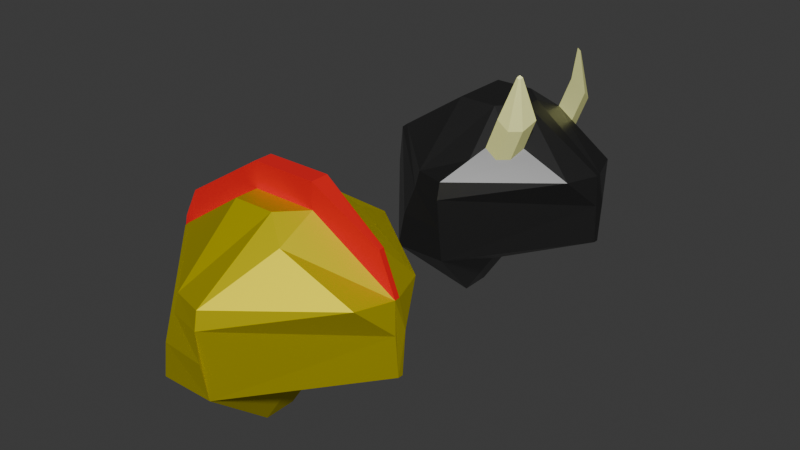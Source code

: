 # Source: Armor.blend  (saved by Blender 4.2.66; exported with 4.5.12 LTS)
import bpy
from mathutils import Matrix  # noqa: F401  (used for matrix-valued properties, if any)

bpy.ops.wm.read_factory_settings(use_empty=True)
scene = bpy.context.scene
scene.name = 'Scene'

# ---- collections
col_collection = bpy.data.collections.new('Collection'); scene.collection.children.link(col_collection)

# ---- materials (node trees are filled in below, after node groups)
mat_material = bpy.data.materials.new('Material')
mat_material.alpha_threshold = 0.0
mat_material.use_transparent_shadow = False
mat_material.roughness = 0.5
mat_material.line_color = (0.0, 0.0, 0.0, 1.0)
mat_material_001 = bpy.data.materials.new('Material.001')
mat_material_002 = bpy.data.materials.new('Material.002')
mat_material_002.alpha_threshold = 0.0
mat_material_002.use_transparent_shadow = False
mat_material_002.roughness = 0.5
mat_material_002.line_color = (0.0, 0.0, 0.0, 1.0)
mat_material_003 = bpy.data.materials.new('Material.003')
mat_material_004 = bpy.data.materials.new('Material.004')
mat_material_005 = bpy.data.materials.new('Material.005')

# ---- material node trees
mat_material.use_nodes = True; mat_material.node_tree.nodes.clear()
_N = mat_material.node_tree.nodes; _L = mat_material.node_tree.links
n0 = _N.new('ShaderNodeOutputMaterial'); n0.name = 'Material Output'; n0.location = (300, 300)
n1 = _N.new('ShaderNodeBsdfPrincipled'); n1.name = 'Principled BSDF'; n1.location = (10, 300)
n1.inputs[0].default_value = (0.8003, 0.7043, 0.0, 1.0)
n1.inputs[1].default_value = 1.0
n1.inputs[2].default_value = 0.6732
n1.inputs[3].default_value = 1.45
_L.new(n1.outputs[0], n0.inputs[0])
n0.is_active_output = True
mat_material_001.use_nodes = True; mat_material_001.node_tree.nodes.clear()
_N = mat_material_001.node_tree.nodes; _L = mat_material_001.node_tree.links
n0 = _N.new('ShaderNodeBsdfPrincipled'); n0.name = 'Principled BSDF'; n0.location = (10, 300)
n0.inputs[0].default_value = (0.8002, 0.0, 0.00216, 1.0)
n0.inputs[2].default_value = 1.0
n1 = _N.new('ShaderNodeOutputMaterial'); n1.name = 'Material Output'; n1.location = (300, 300)
_L.new(n0.outputs[0], n1.inputs[0])
n1.is_active_output = True
mat_material_002.use_nodes = True; mat_material_002.node_tree.nodes.clear()
_N = mat_material_002.node_tree.nodes; _L = mat_material_002.node_tree.links
n0 = _N.new('ShaderNodeOutputMaterial'); n0.name = 'Material Output'; n0.location = (300, 300)
n1 = _N.new('ShaderNodeBsdfPrincipled'); n1.name = 'Principled BSDF'; n1.location = (10, 300)
n1.inputs[0].default_value = (0.8003, 0.7043, 0.0, 1.0)
n1.inputs[1].default_value = 1.0
n1.inputs[2].default_value = 0.6732
n1.inputs[3].default_value = 1.45
_L.new(n1.outputs[0], n0.inputs[0])
n0.is_active_output = True
mat_material_003.use_nodes = True; mat_material_003.node_tree.nodes.clear()
_N = mat_material_003.node_tree.nodes; _L = mat_material_003.node_tree.links
n0 = _N.new('ShaderNodeBsdfPrincipled'); n0.name = 'Principled BSDF'; n0.location = (10, 300)
n0.inputs[0].default_value = (0.8002, 0.0, 0.00216, 1.0)
n0.inputs[2].default_value = 1.0
n1 = _N.new('ShaderNodeOutputMaterial'); n1.name = 'Material Output'; n1.location = (300, 300)
_L.new(n0.outputs[0], n1.inputs[0])
n1.is_active_output = True
mat_material_004.use_nodes = True; mat_material_004.node_tree.nodes.clear()
_N = mat_material_004.node_tree.nodes; _L = mat_material_004.node_tree.links
n0 = _N.new('ShaderNodeBsdfPrincipled'); n0.name = 'Principled BSDF'; n0.location = (10, 300)
n0.inputs[0].default_value = (0.1519, 0.1519, 0.1519, 1.0)
n0.inputs[1].default_value = 1.0
n0.inputs[2].default_value = 0.3976
n1 = _N.new('ShaderNodeOutputMaterial'); n1.name = 'Material Output'; n1.location = (300, 300)
_L.new(n0.outputs[0], n1.inputs[0])
n1.is_active_output = True
mat_material_005.use_nodes = True; mat_material_005.node_tree.nodes.clear()
_N = mat_material_005.node_tree.nodes; _L = mat_material_005.node_tree.links
n0 = _N.new('ShaderNodeBsdfPrincipled'); n0.name = 'Principled BSDF'; n0.location = (10, 300)
n0.inputs[0].default_value = (0.9785, 1.0, 0.399, 1.0)
n0.inputs[1].default_value = 0.1969
n0.inputs[2].default_value = 0.4134
n1 = _N.new('ShaderNodeOutputMaterial'); n1.name = 'Material Output'; n1.location = (300, 300)
_L.new(n0.outputs[0], n1.inputs[0])
n1.is_active_output = True

# ---- world
world_world = bpy.data.worlds.new('World'); scene.world = world_world
world_world.use_nodes = True; world_world.node_tree.nodes.clear()
_N = world_world.node_tree.nodes; _L = world_world.node_tree.links
n0 = _N.new('ShaderNodeOutputWorld'); n0.name = 'World Output'; n0.location = (300, 300)
n1 = _N.new('ShaderNodeBackground'); n1.name = 'Background'; n1.location = (10, 300)
n1.inputs[0].default_value = (0.05088, 0.05088, 0.05088, 1.0)
_L.new(n1.outputs[0], n0.inputs[0])
n0.is_active_output = True
world_world.color = (0.05088, 0.05088, 0.05088)
world_world.sun_shadow_jitter_overblur = 0.0

# ---- meshes
me_cube = bpy.data.meshes.new('Cube')
me_cube.from_pydata([(0.01103, 1.06, 0.2607), (0.01005, -1.067, 0.09148), (-1.157, -0.1439, 0.2171), (0.00861, 0.1657, -0.8933), (0.007535, 1.012, -0.569), (1.059, 0.03633, -0.411), (-0.3098, -0.9877, 0.09148), (0.007558, 1.09, 0.09148), (0.0137, -1.037, 0.2607), (1.057, -0.01038, -0.411), (0.01008, -0.9884, -0.569), (0.009002, -0.1424, -0.8933), (-0.2867, 0.978, 0.2607), (-1.103, 0.1592, 0.2607), (-0.3247, 0.3099, 0.7822), (-1.176, 0.1835, -0.5151), (-0.5087, 1.011, -0.569), (-0.2995, 0.1653, -1.361), (-1.103, -0.1387, 0.2607), (-0.2843, -0.9555, 0.2607), (-0.324, -0.2874, 0.7822), (-0.2991, -0.1428, -1.361), (-0.5062, -0.989, -0.569), (-1.16, -0.1228, -0.5151), (0.2728, 0.09546, 0.7822), (0.2862, 0.4646, 0.6166), (0.05747, 0.3104, 0.7822), (0.9147, 0.3648, 0.2683), (1.024, 0.04053, 0.2607), (1.058, 0.07055, -0.0228), (1.029, -0.01466, 0.2607), (0.9156, -0.3392, 0.2683), (1.058, -0.0446, -0.0228), (0.2873, -0.4406, 0.6166), (0.2731, -0.0715, 0.7822), (0.05823, -0.287, 0.7822), (-0.3121, 1.01, 0.09148), (-1.157, 0.1642, 0.2171), (-0.4061, -1.025, -0.1906), (-1.198, -0.1401, -0.1603), (0.03024, -1.064, -0.1906), (-0.4087, 1.047, -0.1906), (0.02751, 1.087, -0.1906), (-1.215, 0.1772, -0.1603), (-1.103, 0.06865, 0.2607), (-1.103, -0.05109, 0.2607), (-0.3243, -0.0715, 0.7822), (-0.3245, 0.09545, 0.7822), (0.2746, 0.09713, 1.019), (0.874, 0.0422, 0.6276), (0.8788, -0.01299, 0.6276), (0.2748, -0.06983, 1.019), (-1.102, 0.07032, 0.5257), (-1.101, -0.04942, 0.5257), (-0.3225, -0.06983, 1.019), (-0.3227, 0.09713, 1.019), (-1.329, 0.06812, -0.12), (-1.329, -0.05163, -0.12), (-1.245, 0.06979, 0.2469), (-1.245, -0.04996, 0.2469), (-0.7511, 0.0691, -0.1297), (-0.751, -0.05065, -0.1297), (-1.173, 0.06856, -0.5105), (-1.173, -0.05118, -0.5105)], [], [(17, 3, 11, 21), (2, 18, 45, 44, 13, 37), (1, 8, 19, 6), (27, 29, 5, 4, 42, 7, 0), (8, 1, 40, 10, 9, 32, 31), (45, 46, 54, 53), (3, 4, 5), (33, 35, 20, 19, 8), (9, 10, 11), (12, 13, 14), (15, 16, 17), (18, 19, 20), (21, 22, 23), (17, 21, 23, 15), (3, 17, 16, 4), (5, 29, 28, 30, 32, 9), (6, 19, 18, 2), (31, 33, 8), (41, 16, 15, 43), (41, 36, 7, 42), (30, 28, 49, 50), (21, 11, 10, 22), (20, 46, 45, 18), (0, 25, 27), (11, 3, 5, 9), (36, 12, 0, 7), (24, 25, 26), (27, 28, 29), (30, 31, 32), (33, 34, 35), (24, 28, 27, 25), (30, 34, 33, 31), (14, 26, 25, 0, 12), (12, 36, 37, 13), (38, 6, 2, 39), (40, 1, 6, 38), (39, 2, 37, 43), (23, 39, 43, 15), (10, 40, 38, 22), (22, 38, 39, 23), (16, 41, 42, 4), (36, 41, 43, 37), (48, 51, 50, 49), (24, 47, 55, 48), (44, 47, 14, 13), (34, 46, 20, 35), (47, 24, 26, 14), (48, 55, 54, 51), (53, 54, 55, 52), (34, 30, 50, 51), (28, 24, 48, 49), (46, 34, 51, 54), (47, 44, 52, 55), (44, 45, 61, 60), (56, 57, 59, 58), (53, 52, 58, 59), (52, 44, 56, 58), (45, 53, 59, 57), (60, 61, 63, 62), (45, 57, 63, 61), (57, 56, 62, 63), (56, 44, 60, 62)])
me_cube.polygons.foreach_set('material_index', [0, 0, 0, 0, 0, 1, 0, 0, 0, 0, 0, 0, 0, 0, 0, 0, 0, 0, 0, 0, 1, 0, 0, 0, 0, 0, 0, 0, 0, 0, 0, 0, 0, 0, 0, 0, 0, 0, 0, 0, 0, 0, 1, 1, 0, 0, 0, 1, 1, 1, 1, 1, 1, 0, 1, 1, 1, 1, 0, 1, 1, 1])
_uv = me_cube.uv_layers.new(name='UVMap')
_uv.uv.foreach_set('vector', [0.2307, 0.6057, 0.2693, 0.6057, 0.2693, 0.6443, 0.2307, 0.6443, 0.5171, 0.1057, 0.5193, 0.1057, 0.5193, 0.1171, 0.5193, 0.1326, 0.5193, 0.1443, 0.5171, 0.1443, 0.5171, 0.8557, 0.5193, 0.8557, 0.5193, 0.8943, 0.5171, 0.8943, 0.5193, 0.5854, 0.5131, 0.6057, 0.4807, 0.6057, 0.4807, 0.3943, 0.4983, 0.3943, 0.5171, 0.3943, 0.5193, 0.3943, 0.5193, 0.8557, 0.5171, 0.8557, 0.4983, 0.8557, 0.4807, 0.8557, 0.4807, 0.6443, 0.5131, 0.6443, 0.5193, 0.6646, 0.5193, 0.1171, 0.625, 0.1197, 0.625, 0.1197, 0.5193, 0.1171, 0.2693, 0.6057, 0.2693, 0.5, 0.375, 0.6057, 0.6148, 0.8557, 0.625, 0.8696, 0.625, 0.8943, 0.5193, 0.8943, 0.5193, 0.8557, 0.375, 0.6443, 0.2693, 0.75, 0.2693, 0.6443, 0.5193, 0.25, 0.5193, 0.1443, 0.625, 0.1443, 0.125, 0.6057, 0.2307, 0.5, 0.2307, 0.6057, 0.5193, 0.1057, 0.5193, 0.0, 0.625, 0.1057, 0.2307, 0.6443, 0.2307, 0.75, 0.125, 0.6443, 0.2307, 0.6057, 0.2307, 0.6443, 0.125, 0.6443, 0.125, 0.6057, 0.2693, 0.6057, 0.2307, 0.6057, 0.2307, 0.5, 0.2693, 0.5, 0.4807, 0.6057, 0.5131, 0.6057, 0.5193, 0.624, 0.5193, 0.626, 0.5131, 0.6443, 0.4807, 0.6443, 0.5171, 0.0, 0.5193, 0.0, 0.5193, 0.1057, 0.5171, 0.1057, 0.5193, 0.7602, 0.6148, 0.8557, 0.5193, 0.8557, 0.4983, 0.3557, 0.4807, 0.3557, 0.4807, 0.1443, 0.4983, 0.1443, 0.4983, 0.3557, 0.5171, 0.3557, 0.5171, 0.3943, 0.4983, 0.3943, 0.5193, 0.626, 0.5193, 0.624, 0.5193, 0.624, 0.5193, 0.626, 0.2307, 0.6443, 0.2693, 0.6443, 0.2693, 0.75, 0.2307, 0.75, 0.625, 0.1057, 0.625, 0.1197, 0.5193, 0.1171, 0.5193, 0.1057, 0.5193, 0.3943, 0.6148, 0.3943, 0.5193, 0.4898, 0.2693, 0.6443, 0.2693, 0.6057, 0.4807, 0.6057, 0.4807, 0.6443, 0.5171, 0.3557, 0.5193, 0.3557, 0.5193, 0.3943, 0.5171, 0.3943, 0.6248, 0.3945, 0.6148, 0.3943, 0.625, 0.3943, 0.5193, 0.5854, 0.5185, 0.6057, 0.5131, 0.6057, 0.5185, 0.6443, 0.5193, 0.6646, 0.5131, 0.6443, 0.6148, 0.8557, 0.6248, 0.8555, 0.625, 0.8557, 0.6248, 0.3945, 0.5193, 0.5, 0.5193, 0.4898, 0.6148, 0.3943, 0.5193, 0.75, 0.6248, 0.8555, 0.6148, 0.8557, 0.5193, 0.7602, 0.625, 0.3557, 0.625, 0.3804, 0.6148, 0.3943, 0.5193, 0.3943, 0.5193, 0.3557, 0.5193, 0.3557, 0.5171, 0.3557, 0.5171, 0.1443, 0.5193, 0.1443, 0.4983, 0.0, 0.5171, 0.0, 0.5171, 0.1057, 0.4983, 0.1057, 0.4983, 0.8557, 0.5171, 0.8557, 0.5171, 0.8943, 0.4983, 0.8943, 0.4983, 0.1057, 0.5171, 0.1057, 0.5171, 0.1443, 0.4983, 0.1443, 0.4807, 0.1057, 0.4983, 0.1057, 0.4983, 0.1443, 0.4807, 0.1443, 0.4807, 0.8557, 0.4983, 0.8557, 0.4983, 0.8943, 0.4807, 0.8943, 0.4807, 0.0, 0.4983, 0.0, 0.4983, 0.1057, 0.4807, 0.1057, 0.4807, 0.3557, 0.4983, 0.3557, 0.4983, 0.3943, 0.4807, 0.3943, 0.5171, 0.3557, 0.4983, 0.3557, 0.4983, 0.1443, 0.5171, 0.1443, 0.7307, 0.6196, 0.7307, 0.6304, 0.5193, 0.626, 0.5193, 0.624, 0.7307, 0.6196, 0.7693, 0.6196, 0.7693, 0.6196, 0.7307, 0.6196, 0.5193, 0.1326, 0.625, 0.1304, 0.625, 0.1443, 0.5193, 0.1443, 0.7307, 0.6304, 0.7693, 0.6303, 0.7693, 0.6443, 0.7446, 0.6443, 0.7693, 0.6196, 0.7307, 0.6196, 0.7446, 0.6057, 0.7693, 0.6057, 0.7307, 0.6196, 0.7693, 0.6196, 0.7693, 0.6303, 0.7307, 0.6304, 0.5193, 0.1171, 0.625, 0.1197, 0.625, 0.1304, 0.5193, 0.1326, 0.6248, 0.8555, 0.5193, 0.75, 0.5193, 0.75, 0.6248, 0.8555, 0.5193, 0.5, 0.6248, 0.3945, 0.6248, 0.3945, 0.5193, 0.5, 0.7693, 0.6303, 0.7307, 0.6304, 0.7307, 0.6304, 0.7693, 0.6303, 0.625, 0.1304, 0.5193, 0.1326, 0.5193, 0.1326, 0.625, 0.1304, 0.5193, 0.1326, 0.5193, 0.1171, 0.5193, 0.1171, 0.5193, 0.1326, 0.5193, 0.1326, 0.5193, 0.1171, 0.5193, 0.1171, 0.5193, 0.1326, 0.5193, 0.1171, 0.5193, 0.1326, 0.5193, 0.1326, 0.5193, 0.1171, 0.5193, 0.1326, 0.5193, 0.1326, 0.5193, 0.1326, 0.5193, 0.1326, 0.5193, 0.1171, 0.5193, 0.1171, 0.5193, 0.1171, 0.5193, 0.1171, 0.5193, 0.1326, 0.5193, 0.1171, 0.5193, 0.1171, 0.5193, 0.1326, 0.5193, 0.1171, 0.5193, 0.1171, 0.5193, 0.1171, 0.5193, 0.1171, 0.5193, 0.1171, 0.5193, 0.1326, 0.5193, 0.1326, 0.5193, 0.1171, 0.5193, 0.1326, 0.5193, 0.1326, 0.5193, 0.1326, 0.5193, 0.1326])
me_cube.materials.append(mat_material)
me_cube.materials.append(mat_material_001)
me_cube.use_mirror_vertex_groups = False
me_cube.update()
me_cube_001 = bpy.data.meshes.new('Cube.001')
me_cube_001.from_pydata([(0.01103, 1.06, 0.2607), (0.01005, -1.067, 0.09148), (-1.157, -0.1439, 0.2171), (0.00861, 0.1657, -0.8933), (0.007535, 1.012, -0.569), (1.059, 0.03633, -0.411), (-0.3098, -0.9877, 0.09148), (0.007558, 1.09, 0.09148), (0.0137, -1.037, 0.2607), (1.057, -0.01038, -0.411), (0.01008, -0.9884, -0.569), (0.009002, -0.1424, -0.8933), (-0.2867, 0.978, 0.2607), (-1.103, 0.1592, 0.2607), (-0.3247, 0.3099, 0.7822), (-1.176, 0.1835, -0.5151), (-0.5087, 1.011, -0.569), (-0.2995, 0.1653, -1.361), (-1.103, -0.1387, 0.2607), (-0.2843, -0.9555, 0.2607), (-0.324, -0.2874, 0.7822), (-0.2991, -0.1428, -1.361), (-0.5062, -0.989, -0.569), (-1.16, -0.1228, -0.5151), (0.2728, 0.09546, 0.7822), (0.2862, 0.4646, 0.6166), (0.05747, 0.3104, 0.7822), (0.9147, 0.3648, 0.2683), (1.024, 0.04053, 0.2607), (1.058, 0.07055, -0.0228), (1.029, -0.01466, 0.2607), (0.9156, -0.3392, 0.2683), (1.058, -0.0446, -0.0228), (0.2873, -0.4406, 0.6166), (0.2731, -0.0715, 0.7822), (0.05823, -0.287, 0.7822), (-0.3121, 1.01, 0.09148), (-1.157, 0.1642, 0.2171), (-0.4061, -1.025, -0.1906), (-1.198, -0.1401, -0.1603), (0.03024, -1.064, -0.1906), (-0.4087, 1.047, -0.1906), (0.02751, 1.087, -0.1906), (-1.215, 0.1772, -0.1603), (-1.103, 0.06865, 0.2607), (-1.103, -0.05109, 0.2607), (-0.3243, -0.0715, 0.7822), (-0.3245, 0.09545, 0.7822), (0.3256, -0.6192, 0.4255), (0.4282, -0.5377, 0.4283), (0.4796, -0.4096, 0.51), (0.4582, 0.4373, 0.5212), (0.206, -0.6178, 0.5108), (0.332, 0.6248, 0.437), (0.4348, 0.5483, 0.4354), (0.2164, 0.6156, 0.5264), (0.1364, -0.7695, 0.4203), (0.6175, -0.3873, 0.4336), (0.1495, 0.7605, 0.4398), (0.6183, 0.4119, 0.4326), (-0.7511, 0.0691, -0.1297), (-0.751, -0.05065, -0.1297), (-1.173, 0.06856, -0.5105), (-1.173, -0.05118, -0.5105), (0.5731, 0.4378, 0.8227), (0.401, 0.4651, 0.918), (0.3313, 0.616, 0.8278), (0.4469, 0.6252, 0.7384), (0.5497, 0.5488, 0.7368), (0.3208, -0.6173, 0.8122), (0.4405, -0.6187, 0.7269), (0.5945, -0.4091, 0.8114), (0.5431, -0.5372, 0.7298), (0.4022, -0.4401, 0.918), (0.4373, -0.4695, 1.212), (0.4248, -0.4966, 1.196), (0.4667, -0.4648, 1.195), (0.4589, -0.4844, 1.183), (0.4431, -0.4969, 1.182), (0.4666, 0.4763, 1.205), (0.4624, 0.4962, 1.19), (0.4231, 0.5083, 1.206), (0.4439, 0.51, 1.19), (0.4357, 0.4812, 1.222)], [], [(17, 3, 11, 21), (2, 18, 45, 44, 13, 37), (1, 8, 19, 6), (27, 29, 5, 4, 42, 7, 0), (8, 1, 40, 10, 9, 32, 31), (52, 48, 70, 69), (3, 4, 5), (33, 35, 20, 19, 8, 56, 52), (9, 10, 11), (12, 13, 14), (15, 16, 17), (18, 19, 20), (21, 22, 23), (17, 21, 23, 15), (3, 17, 16, 4), (5, 29, 28, 30, 32, 9), (6, 19, 18, 2), (31, 57, 49, 48, 56, 8), (41, 16, 15, 43), (41, 36, 7, 42), (33, 52, 69, 73), (21, 11, 10, 22), (20, 46, 45, 18), (0, 58, 53, 54, 59, 27), (11, 3, 5, 9), (36, 12, 0, 7), (24, 25, 26), (27, 28, 29), (30, 31, 32), (33, 34, 35), (24, 28, 27, 59, 51, 25), (30, 34, 33, 50, 57, 31), (14, 26, 25, 55, 58, 0, 12), (12, 36, 37, 13), (38, 6, 2, 39), (40, 1, 6, 38), (39, 2, 37, 43), (23, 39, 43, 15), (10, 40, 38, 22), (22, 38, 39, 23), (16, 41, 42, 4), (36, 41, 43, 37), (51, 54, 68, 64), (55, 25, 65, 66), (44, 47, 14, 13), (34, 46, 20, 35), (47, 24, 26, 14), (48, 49, 72, 70), (25, 51, 64, 65), (73, 69, 75, 74), (55, 53, 58), (53, 55, 66, 67), (50, 49, 57), (44, 60, 61, 45), (49, 50, 71, 72), (56, 48, 52), (59, 54, 51), (69, 70, 78, 75), (60, 62, 63, 61), (47, 44, 45, 46), (47, 46, 34, 24), (24, 34, 30, 28), (54, 53, 67, 68), (50, 33, 73, 71), (75, 78, 77, 76, 74), (79, 80, 82, 81, 83), (66, 65, 83, 81), (64, 68, 80, 79), (70, 72, 77, 78), (67, 66, 81, 82), (72, 71, 76, 77), (68, 67, 82, 80), (65, 64, 79, 83), (71, 73, 74, 76)])
me_cube_001.polygons.foreach_set('material_index', [2, 2, 2, 2, 2, 3, 2, 2, 2, 2, 2, 2, 2, 2, 2, 2, 2, 2, 2, 2, 3, 2, 2, 2, 2, 2, 2, 2, 2, 2, 2, 2, 2, 2, 2, 2, 2, 2, 2, 2, 2, 2, 3, 3, 2, 2, 2, 3, 3, 3, 2, 3, 2, 2, 3, 2, 2, 3, 2, 2, 2, 2, 3, 3, 3, 3, 3, 3, 3, 3, 3, 3, 3, 3])
_uv = me_cube_001.uv_layers.new(name='UVMap')
_uv.uv.foreach_set('vector', [0.2307, 0.6057, 0.2693, 0.6057, 0.2693, 0.6443, 0.2307, 0.6443, 0.5171, 0.1057, 0.5193, 0.1057, 0.5193, 0.1171, 0.5193, 0.1326, 0.5193, 0.1443, 0.5171, 0.1443, 0.5171, 0.8557, 0.5193, 0.8557, 0.5193, 0.8943, 0.5171, 0.8943, 0.5193, 0.5854, 0.5131, 0.6057, 0.4807, 0.6057, 0.4807, 0.3943, 0.4983, 0.3943, 0.5171, 0.3943, 0.5193, 0.3943, 0.5193, 0.8557, 0.5171, 0.8557, 0.4983, 0.8557, 0.4807, 0.8557, 0.4807, 0.6443, 0.5131, 0.6443, 0.5193, 0.6646, 0.5864, 0.8557, 0.5631, 0.836, 0.5631, 0.836, 0.5864, 0.8557, 0.2693, 0.6057, 0.2693, 0.5, 0.375, 0.6057, 0.6148, 0.8557, 0.625, 0.8696, 0.625, 0.8943, 0.5193, 0.8943, 0.5193, 0.8557, 0.5621, 0.8557, 0.5864, 0.8557, 0.375, 0.6443, 0.2693, 0.75, 0.2693, 0.6443, 0.5193, 0.25, 0.5193, 0.1443, 0.625, 0.1443, 0.125, 0.6057, 0.2307, 0.5, 0.2307, 0.6057, 0.5193, 0.1057, 0.5193, 0.0, 0.625, 0.1057, 0.2307, 0.6443, 0.2307, 0.75, 0.125, 0.6443, 0.2307, 0.6057, 0.2307, 0.6443, 0.125, 0.6443, 0.125, 0.6057, 0.2693, 0.6057, 0.2307, 0.6057, 0.2307, 0.5, 0.2693, 0.5, 0.4807, 0.6057, 0.5131, 0.6057, 0.5193, 0.624, 0.5193, 0.626, 0.5131, 0.6443, 0.4807, 0.6443, 0.5171, 0.0, 0.5193, 0.0, 0.5193, 0.1057, 0.5171, 0.1057, 0.5193, 0.7602, 0.5646, 0.8055, 0.5636, 0.8253, 0.5631, 0.836, 0.5621, 0.8557, 0.5193, 0.8557, 0.4983, 0.3557, 0.4807, 0.3557, 0.4807, 0.1443, 0.4983, 0.1443, 0.4983, 0.3557, 0.5171, 0.3557, 0.5171, 0.3943, 0.4983, 0.3943, 0.6148, 0.8557, 0.5864, 0.8557, 0.5864, 0.8557, 0.6148, 0.8557, 0.2307, 0.6443, 0.2693, 0.6443, 0.2693, 0.75, 0.2307, 0.75, 0.625, 0.1057, 0.625, 0.1197, 0.5193, 0.1171, 0.5193, 0.1057, 0.5193, 0.3943, 0.5673, 0.3943, 0.5662, 0.4139, 0.5655, 0.425, 0.5643, 0.4447, 0.5193, 0.4898, 0.2693, 0.6443, 0.2693, 0.6057, 0.4807, 0.6057, 0.4807, 0.6443, 0.5171, 0.3557, 0.5193, 0.3557, 0.5193, 0.3943, 0.5171, 0.3943, 0.6248, 0.3945, 0.6148, 0.3943, 0.625, 0.3943, 0.5193, 0.5854, 0.5185, 0.6057, 0.5131, 0.6057, 0.5185, 0.6443, 0.5193, 0.6646, 0.5131, 0.6443, 0.6148, 0.8557, 0.6248, 0.8555, 0.625, 0.8557, 0.6248, 0.3945, 0.5193, 0.5, 0.5193, 0.4898, 0.5643, 0.4447, 0.5887, 0.4204, 0.6148, 0.3943, 0.5193, 0.75, 0.6248, 0.8555, 0.6148, 0.8557, 0.5856, 0.8265, 0.5646, 0.8055, 0.5193, 0.7602, 0.625, 0.3557, 0.625, 0.3804, 0.6148, 0.3943, 0.5906, 0.3943, 0.5673, 0.3943, 0.5193, 0.3943, 0.5193, 0.3557, 0.5193, 0.3557, 0.5171, 0.3557, 0.5171, 0.1443, 0.5193, 0.1443, 0.4983, 0.0, 0.5171, 0.0, 0.5171, 0.1057, 0.4983, 0.1057, 0.4983, 0.8557, 0.5171, 0.8557, 0.5171, 0.8943, 0.4983, 0.8943, 0.4983, 0.1057, 0.5171, 0.1057, 0.5171, 0.1443, 0.4983, 0.1443, 0.4807, 0.1057, 0.4983, 0.1057, 0.4983, 0.1443, 0.4807, 0.1443, 0.4807, 0.8557, 0.4983, 0.8557, 0.4983, 0.8943, 0.4807, 0.8943, 0.4807, 0.0, 0.4983, 0.0, 0.4983, 0.1057, 0.4807, 0.1057, 0.4807, 0.3557, 0.4983, 0.3557, 0.4983, 0.3943, 0.4807, 0.3943, 0.5171, 0.3557, 0.4983, 0.3557, 0.4983, 0.1443, 0.5171, 0.1443, 0.5887, 0.4204, 0.5655, 0.425, 0.5655, 0.425, 0.5887, 0.4204, 0.5906, 0.3943, 0.6148, 0.3943, 0.6148, 0.3943, 0.5906, 0.3943, 0.5193, 0.1326, 0.625, 0.1304, 0.625, 0.1443, 0.5193, 0.1443, 0.7307, 0.6304, 0.7693, 0.6303, 0.7693, 0.6443, 0.7446, 0.6443, 0.7693, 0.6196, 0.7307, 0.6196, 0.7446, 0.6057, 0.7693, 0.6057, 0.5631, 0.836, 0.5636, 0.8253, 0.5636, 0.8253, 0.5631, 0.836, 0.6148, 0.3943, 0.5887, 0.4204, 0.5887, 0.4204, 0.6148, 0.3943, 0.6148, 0.8557, 0.5864, 0.8557, 0.5864, 0.8557, 0.6148, 0.8557, 0.5906, 0.3943, 0.5662, 0.4139, 0.5673, 0.3943, 0.5662, 0.4139, 0.5906, 0.3943, 0.5906, 0.3943, 0.5662, 0.4139, 0.5856, 0.8265, 0.5636, 0.8253, 0.5646, 0.8055, 0.5193, 0.1326, 0.5193, 0.1326, 0.5193, 0.1171, 0.5193, 0.1171, 0.5636, 0.8253, 0.5856, 0.8265, 0.5856, 0.8265, 0.5636, 0.8253, 0.5621, 0.8557, 0.5631, 0.836, 0.5864, 0.8557, 0.5643, 0.4447, 0.5655, 0.425, 0.5887, 0.4204, 0.5864, 0.8557, 0.5631, 0.836, 0.5631, 0.836, 0.5864, 0.8557, 0.5193, 0.1326, 0.5193, 0.1326, 0.5193, 0.1171, 0.5193, 0.1171, 0.0, 0.0, 0.0, 0.0, 0.0, 0.0, 0.0, 0.0, 0.7693, 0.6196, 0.7693, 0.6303, 0.7307, 0.6304, 0.6248, 0.3945, 0.6248, 0.3945, 0.6248, 0.8555, 0.5193, 0.75, 0.5193, 0.624, 0.5655, 0.425, 0.5662, 0.4139, 0.5662, 0.4139, 0.5655, 0.425, 0.5856, 0.8265, 0.6148, 0.8557, 0.6148, 0.8557, 0.5856, 0.8265, 0.5864, 0.8557, 0.5631, 0.836, 0.5636, 0.8253, 0.5856, 0.8265, 0.6148, 0.8557, 0.5887, 0.4204, 0.5655, 0.425, 0.5662, 0.4139, 0.5906, 0.3943, 0.6148, 0.3943, 0.5906, 0.3943, 0.6148, 0.3943, 0.6148, 0.3943, 0.5906, 0.3943, 0.5887, 0.4204, 0.5655, 0.425, 0.5655, 0.425, 0.5887, 0.4204, 0.5631, 0.836, 0.5636, 0.8253, 0.5636, 0.8253, 0.5631, 0.836, 0.5662, 0.4139, 0.5906, 0.3943, 0.5906, 0.3943, 0.5662, 0.4139, 0.5636, 0.8253, 0.5856, 0.8265, 0.5856, 0.8265, 0.5636, 0.8253, 0.5655, 0.425, 0.5662, 0.4139, 0.5662, 0.4139, 0.5655, 0.425, 0.6148, 0.3943, 0.5887, 0.4204, 0.5887, 0.4204, 0.6148, 0.3943, 0.5856, 0.8265, 0.6148, 0.8557, 0.6148, 0.8557, 0.5856, 0.8265])
me_cube_001.materials.append(mat_material_002)
me_cube_001.materials.append(mat_material_003)
me_cube_001.materials.append(mat_material_004)
me_cube_001.materials.append(mat_material_005)
me_cube_001.use_mirror_vertex_groups = False
me_cube_001.update()

# ---- objects
ob_hat = bpy.data.objects.new('Hat', me_cube)
ob_hat2 = bpy.data.objects.new('Hat2', me_cube_001)

# ---- transforms, parenting, visibility, modifiers, constraints
ob_hat.location = (-0.005062, 0.005947, 2.436)
ob_hat.scale = (1.016, 1.016, 1.016)
ob_hat.lock_rotations_4d = False
ob_hat.empty_display_type = 'ARROWS'
ob_hat.lineart.crease_threshold = 0.0
ob_hat2.location = (-0.005062, 2.903, 2.436)
ob_hat2.scale = (1.016, 1.016, 1.016)
ob_hat2.lock_rotations_4d = False
ob_hat2.empty_display_type = 'ARROWS'
ob_hat2.lineart.crease_threshold = 0.0

# ---- collection membership
col_collection.objects.link(ob_hat)
col_collection.objects.link(ob_hat2)

# ---- scene / render settings (as saved in the file)
scene.frame_start = 1; scene.frame_end = 250; scene.frame_set(1)
scene.render.engine = 'BLENDER_EEVEE_NEXT'
bpy.context.view_layer.update()

# ---- added for rendering (the .blend has no active camera and no usable light): camera, sun
cam_auto = bpy.data.cameras.new('AutoCamera')
cam_auto.lens = 50.0
cam_auto.sensor_width = 36.0
cam_auto.clip_end = 1000.0
ob_auto_camera = bpy.data.objects.new('AutoCamera', cam_auto)
scene.collection.objects.link(ob_auto_camera)
ob_auto_camera.location = (5.6104, -5.43643, 6.96762)
ob_auto_camera.rotation_euler = (1.09748, -7.21219e-08, 0.694738)
scene.camera = ob_auto_camera
light_auto_sun = bpy.data.lights.new('AutoSun', 'SUN')
light_auto_sun.energy = 3.0
light_auto_sun.angle = 0.0523599
ob_auto_sun = bpy.data.objects.new('AutoSun', light_auto_sun)
scene.collection.objects.link(ob_auto_sun)
ob_auto_sun.rotation_euler = (0.872665, 0.174533, 0.523599)
bpy.context.view_layer.update()
